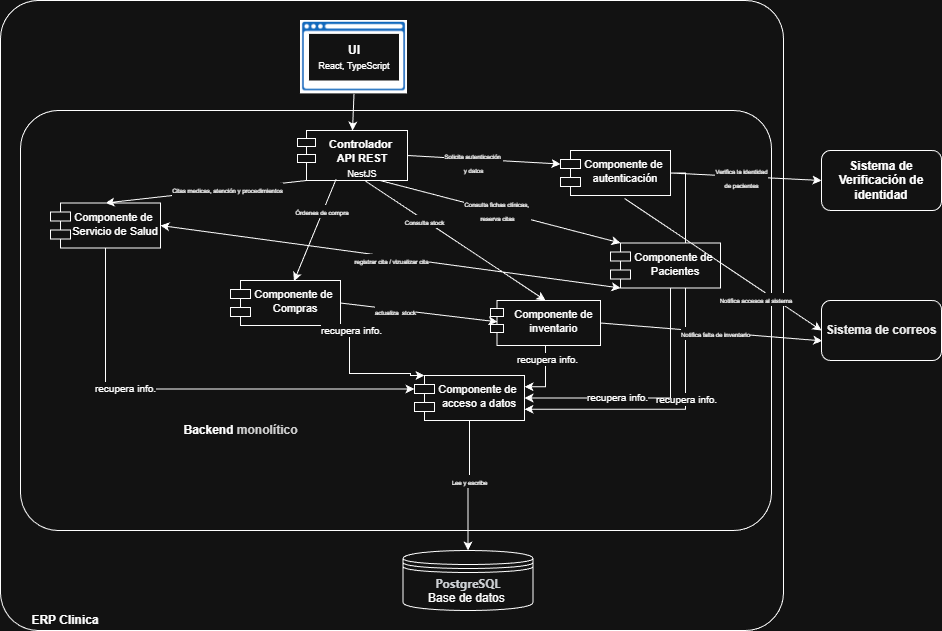

The diagram above was exported from draw.io. Its source (the exported page's mxGraphModel, read from the mxfile embedded in the PNG):
<mxGraphModel dx="4304" dy="1471" grid="1" gridSize="10" guides="1" tooltips="1" connect="1" arrows="1" fold="1" page="1" pageScale="1" pageWidth="827" pageHeight="1169" math="0" shadow="0">
  <root>
    <mxCell id="0" />
    <mxCell id="1" parent="0" />
    <mxCell id="toVahYDl8LMpEl_vRa5b-5" parent="1" style="rounded=1;whiteSpace=wrap;html=1;arcSize=6;" value="" vertex="1">
      <mxGeometry height="630" width="783" x="-960" y="70" as="geometry" />
    </mxCell>
    <mxCell id="toVahYDl8LMpEl_vRa5b-4" parent="1" style="rounded=1;whiteSpace=wrap;html=1;arcSize=9;" value="" vertex="1">
      <mxGeometry height="420" width="751" x="-940" y="180" as="geometry" />
    </mxCell>
    <mxCell id="uM0rvPJFFmNhcBsgB457-8" edge="1" parent="1" source="EdOne-uPM5lT642fx_sj-2" style="edgeStyle=orthogonalEdgeStyle;rounded=0;orthogonalLoop=1;jettySize=auto;html=1;entryX=1;entryY=0.75;entryDx=0;entryDy=0;" target="tPZgiCf_Gr1wCqUBw9Y0-1">
      <mxGeometry relative="1" as="geometry">
        <Array as="points">
          <mxPoint x="-275" y="479" />
        </Array>
      </mxGeometry>
    </mxCell>
    <mxCell id="maEzsbVghmQbeffNJ0mc-4" connectable="0" parent="uM0rvPJFFmNhcBsgB457-8" style="edgeLabel;html=1;align=center;verticalAlign=middle;resizable=0;points=[];" value="&lt;span style=&quot;font-size: 10px;&quot;&gt;recupera info.&lt;/span&gt;" vertex="1">
      <mxGeometry relative="1" x="0.0245" y="1" as="geometry">
        <mxPoint x="-1" y="30" as="offset" />
      </mxGeometry>
    </mxCell>
    <mxCell id="EdOne-uPM5lT642fx_sj-2" parent="1" style="shape=module;align=left;spacingLeft=20;align=center;verticalAlign=top;whiteSpace=wrap;html=1;jettyWidth=20;jettyHeight=9;" value="&lt;div&gt;&lt;span style=&quot;background-color: transparent; color: light-dark(rgb(0, 0, 0), rgb(255, 255, 255)); font-size: 11px;&quot;&gt;Componente de&amp;nbsp; autenticación&lt;/span&gt;&lt;/div&gt;" vertex="1">
      <mxGeometry height="45" width="110" x="-400" y="220" as="geometry" />
    </mxCell>
    <mxCell id="kl66BG2ky1yoLxsO6atX-1" parent="1" style="shape=image;verticalLabelPosition=bottom;labelBackgroundColor=default;verticalAlign=top;aspect=fixed;imageAspect=0;image=data:image/png,(base64 omitted: 31628 chars);" value="" vertex="1">
      <mxGeometry height="73.39" width="107" x="-660" y="90" as="geometry" />
    </mxCell>
    <mxCell id="kl66BG2ky1yoLxsO6atX-2" parent="1" style="rounded=0;whiteSpace=wrap;html=1;shadow=0;strokeColor=none;" value="&lt;b&gt;UI&lt;/b&gt;&lt;div&gt;&lt;font style=&quot;font-size: 9px;&quot;&gt;React, TypeScript&lt;/font&gt;&lt;/div&gt;" vertex="1">
      <mxGeometry height="46.61" width="90" x="-651.5" y="103.39" as="geometry" />
    </mxCell>
    <mxCell id="JL9_V6RC8TknS4yXy3P7-6" parent="1" style="shape=datastore;whiteSpace=wrap;html=1;" value="&lt;div&gt;&lt;b style=&quot;color: rgb(31, 35, 40); font-family: -apple-system, &amp;quot;system-ui&amp;quot;, &amp;quot;Segoe UI&amp;quot;, &amp;quot;Noto Sans&amp;quot;, Helvetica, Arial, sans-serif, &amp;quot;Apple Color Emoji&amp;quot;, &amp;quot;Segoe UI Emoji&amp;quot;; text-align: start; background-color: rgb(255, 255, 255);&quot;&gt;PostgreSQL&lt;/b&gt;&lt;/div&gt;Base de datos&amp;nbsp;" vertex="1">
      <mxGeometry height="60" width="130" x="-557.5" y="620" as="geometry" />
    </mxCell>
    <mxCell id="toVahYDl8LMpEl_vRa5b-1" parent="1" style="rounded=1;whiteSpace=wrap;html=1;" value="&lt;font&gt;&lt;b&gt;Sistema de Verificación de identidad&lt;/b&gt;&lt;/font&gt;" vertex="1">
      <mxGeometry height="60" width="120" x="-139" y="220" as="geometry" />
    </mxCell>
    <mxCell id="toVahYDl8LMpEl_vRa5b-2" parent="1" style="text;html=1;whiteSpace=wrap;strokeColor=none;fillColor=none;align=center;verticalAlign=middle;rounded=0;" value="&lt;b&gt;ERP Clinica&lt;/b&gt;" vertex="1">
      <mxGeometry height="20" width="90" x="-940" y="680" as="geometry" />
    </mxCell>
    <mxCell id="toVahYDl8LMpEl_vRa5b-6" parent="1" style="text;html=1;whiteSpace=wrap;strokeColor=none;fillColor=none;align=center;verticalAlign=middle;rounded=0;" value="&lt;b&gt;Backend&amp;nbsp;&lt;span style=&quot;color: rgb(31, 31, 31); font-family: &amp;quot;Google Sans&amp;quot;, Arial, sans-serif; text-align: start; background-color: rgb(255, 255, 255);&quot;&gt;&lt;font style=&quot;&quot;&gt;monolítico&lt;/font&gt;&lt;/span&gt;&lt;/b&gt;" vertex="1">
      <mxGeometry height="20" width="119" x="-779" y="490" as="geometry" />
    </mxCell>
    <mxCell id="toVahYDl8LMpEl_vRa5b-8" parent="1" style="rounded=1;whiteSpace=wrap;html=1;" value="&lt;span style=&quot;color: rgb(0, 0, 0); font-family: Helvetica; font-style: normal; font-variant-ligatures: normal; font-variant-caps: normal; letter-spacing: normal; orphans: 2; text-align: center; text-indent: 0px; text-transform: none; widows: 2; word-spacing: 0px; -webkit-text-stroke-width: 0px; white-space: normal; text-decoration-thickness: initial; text-decoration-style: initial; text-decoration-color: initial; float: none; background-color: rgb(255, 255, 255); display: inline !important;&quot;&gt;&lt;font style=&quot;&quot;&gt;&lt;b style=&quot;&quot;&gt;Sistema de correos&lt;/b&gt;&lt;/font&gt;&lt;/span&gt;" vertex="1">
      <mxGeometry height="60" width="120" x="-139" y="370" as="geometry" />
    </mxCell>
    <mxCell id="toVahYDl8LMpEl_vRa5b-9" parent="1" style="shape=module;align=left;spacingLeft=20;align=center;verticalAlign=top;whiteSpace=wrap;html=1;jettyWidth=18;jettyHeight=8;" value="&lt;div&gt;&lt;span style=&quot;background-color: transparent; color: light-dark(rgb(0, 0, 0), rgb(255, 255, 255)); font-size: 11px;&quot;&gt;&lt;b&gt;Controlador&amp;nbsp;&lt;/b&gt;&lt;/span&gt;&lt;/div&gt;&lt;div&gt;&lt;span style=&quot;font-size: 11px; background-color: transparent; color: light-dark(rgb(0, 0, 0), rgb(255, 255, 255));&quot;&gt;&lt;b&gt;API REST&lt;/b&gt;&lt;/span&gt;&lt;/div&gt;&lt;div&gt;&lt;font style=&quot;font-size: 9px;&quot;&gt;NestJS&lt;/font&gt;&lt;span style=&quot;font-size: 11px; background-color: transparent; color: light-dark(rgb(0, 0, 0), rgb(255, 255, 255));&quot;&gt;&lt;b&gt;&lt;/b&gt;&lt;/span&gt;&lt;/div&gt;&lt;div&gt;&lt;span style=&quot;font-size: 11px; background-color: transparent; color: light-dark(rgb(0, 0, 0), rgb(255, 255, 255));&quot;&gt;&lt;b&gt;&lt;br&gt;&lt;/b&gt;&lt;/span&gt;&lt;/div&gt;" vertex="1">
      <mxGeometry height="50" width="110" x="-663" y="200" as="geometry" />
    </mxCell>
    <mxCell id="toVahYDl8LMpEl_vRa5b-11" edge="1" parent="1" source="kl66BG2ky1yoLxsO6atX-1" style="endArrow=classic;html=1;rounded=0;exitX=0.5;exitY=1;exitDx=0;exitDy=0;entryX=0.5;entryY=0;entryDx=0;entryDy=0;" target="toVahYDl8LMpEl_vRa5b-9" value="">
      <mxGeometry height="50" relative="1" width="50" as="geometry">
        <mxPoint x="-510" y="340" as="sourcePoint" />
        <mxPoint x="-460" y="290" as="targetPoint" />
      </mxGeometry>
    </mxCell>
    <mxCell id="ypKUF3wt5_1_myU83WtI-2" parent="1" style="shape=module;align=left;spacingLeft=20;align=center;verticalAlign=top;whiteSpace=wrap;html=1;jettyWidth=20;jettyHeight=9;" value="&lt;div&gt;&lt;span style=&quot;background-color: transparent; color: light-dark(rgb(0, 0, 0), rgb(255, 255, 255)); font-size: 11px;&quot;&gt;Componente de&amp;nbsp; Servicio de Salud&lt;/span&gt;&lt;/div&gt;" vertex="1">
      <mxGeometry height="45" width="110" x="-910" y="272.5" as="geometry" />
    </mxCell>
    <mxCell id="ypKUF3wt5_1_myU83WtI-3" parent="1" style="shape=module;align=left;spacingLeft=20;align=center;verticalAlign=top;whiteSpace=wrap;html=1;jettyWidth=20;jettyHeight=9;" value="&lt;div&gt;&lt;span style=&quot;background-color: transparent; color: light-dark(rgb(0, 0, 0), rgb(255, 255, 255)); font-size: 11px;&quot;&gt;Componente de&amp;nbsp; Compras&lt;/span&gt;&lt;/div&gt;" vertex="1">
      <mxGeometry height="45" width="110" x="-730" y="350" as="geometry" />
    </mxCell>
    <mxCell id="uM0rvPJFFmNhcBsgB457-6" edge="1" parent="1" source="ypKUF3wt5_1_myU83WtI-5" style="edgeStyle=orthogonalEdgeStyle;rounded=0;orthogonalLoop=1;jettySize=auto;html=1;entryX=1;entryY=0.25;entryDx=0;entryDy=0;" target="tPZgiCf_Gr1wCqUBw9Y0-1">
      <mxGeometry relative="1" as="geometry" />
    </mxCell>
    <mxCell id="maEzsbVghmQbeffNJ0mc-2" connectable="0" parent="uM0rvPJFFmNhcBsgB457-6" style="edgeLabel;html=1;align=center;verticalAlign=middle;resizable=0;points=[];" value="&lt;span style=&quot;font-size: 10px;&quot;&gt;recupera info.&lt;/span&gt;" vertex="1">
      <mxGeometry relative="1" x="-0.5927" y="1" as="geometry">
        <mxPoint as="offset" />
      </mxGeometry>
    </mxCell>
    <mxCell id="ypKUF3wt5_1_myU83WtI-5" parent="1" style="shape=module;align=left;spacingLeft=20;align=center;verticalAlign=top;whiteSpace=wrap;html=1;jettyWidth=13;jettyHeight=8;" value="&lt;div&gt;&lt;span style=&quot;background-color: transparent; color: light-dark(rgb(0, 0, 0), rgb(255, 255, 255)); font-size: 11px;&quot;&gt;Componente de&amp;nbsp; inventario&amp;nbsp;&lt;/span&gt;&lt;/div&gt;" vertex="1">
      <mxGeometry height="45" width="110" x="-470" y="370" as="geometry" />
    </mxCell>
    <mxCell id="uM0rvPJFFmNhcBsgB457-7" edge="1" parent="1" source="ypKUF3wt5_1_myU83WtI-6" style="edgeStyle=orthogonalEdgeStyle;rounded=0;orthogonalLoop=1;jettySize=auto;html=1;entryX=1;entryY=0.5;entryDx=0;entryDy=0;" target="tPZgiCf_Gr1wCqUBw9Y0-1">
      <mxGeometry relative="1" as="geometry">
        <Array as="points">
          <mxPoint x="-290" y="467" />
        </Array>
      </mxGeometry>
    </mxCell>
    <mxCell id="maEzsbVghmQbeffNJ0mc-3" connectable="0" parent="uM0rvPJFFmNhcBsgB457-7" style="edgeLabel;html=1;align=center;verticalAlign=middle;resizable=0;points=[];" value="&lt;span style=&quot;font-size: 10px;&quot;&gt;recupera info.&lt;/span&gt;" vertex="1">
      <mxGeometry relative="1" x="0.2795" y="-1" as="geometry">
        <mxPoint as="offset" />
      </mxGeometry>
    </mxCell>
    <mxCell id="ypKUF3wt5_1_myU83WtI-6" parent="1" style="shape=module;align=left;spacingLeft=20;align=center;verticalAlign=top;whiteSpace=wrap;html=1;jettyWidth=20;jettyHeight=9;" value="&lt;div&gt;&lt;span style=&quot;background-color: transparent; color: light-dark(rgb(0, 0, 0), rgb(255, 255, 255)); font-size: 11px;&quot;&gt;Componente de&amp;nbsp; Pacientes&lt;/span&gt;&lt;/div&gt;" vertex="1">
      <mxGeometry height="45" width="110" x="-350" y="312.5" as="geometry" />
    </mxCell>
    <mxCell id="sfMZ6riAyXzDdUbRXfPn-1" edge="1" parent="1" source="toVahYDl8LMpEl_vRa5b-9" style="endArrow=classic;html=1;rounded=0;exitX=1;exitY=0.5;exitDx=0;exitDy=0;entryX=0;entryY=0;entryDx=0;entryDy=13.5;entryPerimeter=0;" target="EdOne-uPM5lT642fx_sj-2" value="">
      <mxGeometry height="50" relative="1" width="50" as="geometry">
        <mxPoint x="-510" y="370" as="sourcePoint" />
        <mxPoint x="-360" y="245" as="targetPoint" />
      </mxGeometry>
    </mxCell>
    <mxCell id="sfMZ6riAyXzDdUbRXfPn-2" connectable="0" parent="sfMZ6riAyXzDdUbRXfPn-1" style="edgeLabel;html=1;align=center;verticalAlign=middle;resizable=0;points=[];" value="&lt;font style=&quot;font-size: 6px;&quot;&gt;Solicita autenticación&amp;nbsp;&lt;/font&gt;&lt;div&gt;&lt;font style=&quot;font-size: 6px;&quot;&gt;y datos&lt;/font&gt;&lt;/div&gt;" vertex="1">
      <mxGeometry relative="1" x="-0.2135" y="1" as="geometry">
        <mxPoint x="6" y="4" as="offset" />
      </mxGeometry>
    </mxCell>
    <mxCell id="sfMZ6riAyXzDdUbRXfPn-3" edge="1" parent="1" source="toVahYDl8LMpEl_vRa5b-9" style="endArrow=classic;html=1;rounded=0;entryX=0.5;entryY=0;entryDx=0;entryDy=0;exitX=0.615;exitY=1.007;exitDx=0;exitDy=0;exitPerimeter=0;" target="ypKUF3wt5_1_myU83WtI-5" value="&lt;span style=&quot;font-size: 6px;&quot;&gt;Consulta stock&lt;/span&gt;">
      <mxGeometry height="50" relative="1" width="50" x="-0.3336" y="-1" as="geometry">
        <mxPoint as="offset" />
        <mxPoint x="-512" y="263" as="sourcePoint" />
        <mxPoint x="-430" y="340" as="targetPoint" />
      </mxGeometry>
    </mxCell>
    <mxCell id="EnhWGxiDmJxyQMWpidft-1" edge="1" parent="1" source="toVahYDl8LMpEl_vRa5b-9" style="endArrow=classic;html=1;rounded=0;exitX=0.75;exitY=1;exitDx=0;exitDy=0;entryX=0;entryY=0;entryDx=10;entryDy=0;entryPerimeter=0;" target="ypKUF3wt5_1_myU83WtI-6" value="">
      <mxGeometry height="50" relative="1" width="50" as="geometry">
        <mxPoint x="-480" y="390" as="sourcePoint" />
        <mxPoint x="-430" y="340" as="targetPoint" />
      </mxGeometry>
    </mxCell>
    <mxCell id="g5lTcMEpZtVRTNnJ53sg-1" connectable="0" parent="EnhWGxiDmJxyQMWpidft-1" style="edgeLabel;html=1;align=center;verticalAlign=middle;resizable=0;points=[];" value="&lt;font style=&quot;font-size: 6px;&quot;&gt;Consulta fichas clínicas,&amp;nbsp;&lt;/font&gt;&lt;div&gt;&lt;font style=&quot;font-size: 6px;&quot;&gt;reserva citas&lt;/font&gt;&lt;/div&gt;" vertex="1">
      <mxGeometry relative="1" x="-0.0226" y="1" as="geometry">
        <mxPoint as="offset" />
      </mxGeometry>
    </mxCell>
    <mxCell id="EnhWGxiDmJxyQMWpidft-2" edge="1" parent="1" source="EdOne-uPM5lT642fx_sj-2" style="endArrow=classic;html=1;rounded=0;exitX=1;exitY=0.5;exitDx=0;exitDy=0;entryX=0;entryY=0.5;entryDx=0;entryDy=0;" target="toVahYDl8LMpEl_vRa5b-1" value="">
      <mxGeometry height="50" relative="1" width="50" as="geometry">
        <mxPoint x="-420" y="226" as="sourcePoint" />
        <mxPoint x="-240" y="220" as="targetPoint" />
      </mxGeometry>
    </mxCell>
    <mxCell id="oQPznc90_tjTHKzQ9YuP-1" connectable="0" parent="EnhWGxiDmJxyQMWpidft-2" style="edgeLabel;html=1;align=center;verticalAlign=middle;resizable=0;points=[];" value="&lt;font style=&quot;font-size: 6px;&quot;&gt;Verifica la identidad&lt;/font&gt;&lt;div&gt;&lt;font style=&quot;font-size: 6px;&quot;&gt;de pacientes&lt;/font&gt;&lt;/div&gt;" vertex="1">
      <mxGeometry relative="1" x="0.1009" y="-3" as="geometry">
        <mxPoint x="-12" y="-3" as="offset" />
      </mxGeometry>
    </mxCell>
    <mxCell id="MdzRrNsSdigD4C39Hln2-2" edge="1" parent="1" source="EdOne-uPM5lT642fx_sj-2" style="endArrow=classic;html=1;rounded=0;entryX=0;entryY=0.5;entryDx=0;entryDy=0;exitX=0.582;exitY=1.066;exitDx=0;exitDy=0;exitPerimeter=0;" target="toVahYDl8LMpEl_vRa5b-8" value="">
      <mxGeometry height="50" relative="1" width="50" as="geometry">
        <mxPoint x="-420" y="330" as="sourcePoint" />
        <mxPoint x="-370" y="280" as="targetPoint" />
      </mxGeometry>
    </mxCell>
    <mxCell id="S7eLEEdZ_k_gUYZGmKIW-2" connectable="0" parent="MdzRrNsSdigD4C39Hln2-2" style="edgeLabel;html=1;align=center;verticalAlign=middle;resizable=0;points=[];" value="&lt;font style=&quot;font-size: 6px;&quot;&gt;Notifica accesos al sistema&lt;/font&gt;&amp;nbsp;" vertex="1">
      <mxGeometry relative="1" x="0.3705" as="geometry">
        <mxPoint x="-2" y="10" as="offset" />
      </mxGeometry>
    </mxCell>
    <mxCell id="MdzRrNsSdigD4C39Hln2-3" edge="1" parent="1" source="ypKUF3wt5_1_myU83WtI-5" style="endArrow=classic;html=1;rounded=0;entryX=0.006;entryY=0.673;entryDx=0;entryDy=0;exitX=1;exitY=0.5;exitDx=0;exitDy=0;entryPerimeter=0;" target="toVahYDl8LMpEl_vRa5b-8" value="">
      <mxGeometry height="50" relative="1" width="50" as="geometry">
        <mxPoint x="-170" y="370" as="sourcePoint" />
        <mxPoint x="-54" y="497" as="targetPoint" />
      </mxGeometry>
    </mxCell>
    <mxCell id="S7eLEEdZ_k_gUYZGmKIW-1" connectable="0" parent="MdzRrNsSdigD4C39Hln2-3" style="edgeLabel;html=1;align=center;verticalAlign=middle;resizable=0;points=[];" value="&lt;span style=&quot;font-size: 6px;&quot;&gt;Notifica falta de inventario&lt;/span&gt;" vertex="1">
      <mxGeometry relative="1" x="0.0361" y="-1" as="geometry">
        <mxPoint as="offset" />
      </mxGeometry>
    </mxCell>
    <mxCell id="tPZgiCf_Gr1wCqUBw9Y0-3" edge="1" parent="1" source="tPZgiCf_Gr1wCqUBw9Y0-1" style="edgeStyle=orthogonalEdgeStyle;rounded=0;orthogonalLoop=1;jettySize=auto;html=1;entryX=0.5;entryY=0;entryDx=0;entryDy=0;" target="JL9_V6RC8TknS4yXy3P7-6">
      <mxGeometry relative="1" as="geometry" />
    </mxCell>
    <mxCell id="tPZgiCf_Gr1wCqUBw9Y0-4" connectable="0" parent="tPZgiCf_Gr1wCqUBw9Y0-3" style="edgeLabel;html=1;align=center;verticalAlign=middle;resizable=0;points=[];" value="&lt;font style=&quot;font-size: 6px;&quot;&gt;Lee y escribe&lt;/font&gt;" vertex="1">
      <mxGeometry relative="1" x="-0.0842" y="-1" as="geometry">
        <mxPoint as="offset" />
      </mxGeometry>
    </mxCell>
    <mxCell id="tPZgiCf_Gr1wCqUBw9Y0-1" parent="1" style="shape=module;align=left;spacingLeft=20;align=center;verticalAlign=top;whiteSpace=wrap;html=1;jettyWidth=20;jettyHeight=9;" value="&lt;span style=&quot;font-size: 11px;&quot;&gt;Componente de&amp;nbsp; acceso a datos&lt;/span&gt;" vertex="1">
      <mxGeometry height="45" width="110" x="-546" y="445" as="geometry" />
    </mxCell>
    <mxCell id="tPZgiCf_Gr1wCqUBw9Y0-2" edge="1" parent="1" source="ypKUF3wt5_1_myU83WtI-6" style="edgeStyle=orthogonalEdgeStyle;rounded=0;orthogonalLoop=1;jettySize=auto;html=1;exitX=0.5;exitY=1;exitDx=0;exitDy=0;" target="ypKUF3wt5_1_myU83WtI-6">
      <mxGeometry relative="1" as="geometry" />
    </mxCell>
    <mxCell id="g5lTcMEpZtVRTNnJ53sg-4" edge="1" parent="1" source="ypKUF3wt5_1_myU83WtI-3" style="endArrow=classic;html=1;rounded=0;exitX=1;exitY=0.5;exitDx=0;exitDy=0;entryX=0.064;entryY=0.475;entryDx=0;entryDy=0;entryPerimeter=0;" target="ypKUF3wt5_1_myU83WtI-5" value="">
      <mxGeometry height="50" relative="1" width="50" as="geometry">
        <mxPoint x="-450" y="310" as="sourcePoint" />
        <mxPoint x="-400" y="260" as="targetPoint" />
      </mxGeometry>
    </mxCell>
    <mxCell id="g5lTcMEpZtVRTNnJ53sg-5" connectable="0" parent="g5lTcMEpZtVRTNnJ53sg-4" style="edgeLabel;html=1;align=center;verticalAlign=middle;resizable=0;points=[];" value="&lt;font style=&quot;font-size: 6px;&quot;&gt;actualiza&amp;nbsp;&amp;nbsp;&lt;/font&gt;&lt;span style=&quot;font-size: 6px; background-color: light-dark(#ffffff, var(--ge-dark-color, #121212)); color: light-dark(rgb(0, 0, 0), rgb(255, 255, 255));&quot;&gt;stock&lt;/span&gt;" vertex="1">
      <mxGeometry relative="1" x="-0.6108" y="1" as="geometry">
        <mxPoint x="24" y="5" as="offset" />
      </mxGeometry>
    </mxCell>
    <mxCell id="H1nWABoxTGM3aBhf-uu5-1" edge="1" parent="1" source="toVahYDl8LMpEl_vRa5b-9" style="endArrow=classic;html=1;rounded=0;exitX=0;exitY=1;exitDx=9;exitDy=0;entryX=0.5;entryY=0;entryDx=0;entryDy=0;exitPerimeter=0;" target="ypKUF3wt5_1_myU83WtI-2" value="">
      <mxGeometry height="50" relative="1" width="50" as="geometry">
        <mxPoint x="-560" y="400" as="sourcePoint" />
        <mxPoint x="-510" y="350" as="targetPoint" />
      </mxGeometry>
    </mxCell>
    <mxCell id="uM0rvPJFFmNhcBsgB457-2" connectable="0" parent="H1nWABoxTGM3aBhf-uu5-1" style="edgeLabel;html=1;align=center;verticalAlign=middle;resizable=0;points=[];" value="&lt;font style=&quot;font-size: 6px;&quot;&gt;Citas medicas, atención y procedimientos&lt;/font&gt;" vertex="1">
      <mxGeometry relative="1" x="-0.2084" as="geometry">
        <mxPoint as="offset" />
      </mxGeometry>
    </mxCell>
    <mxCell id="H1nWABoxTGM3aBhf-uu5-2" edge="1" parent="1" source="toVahYDl8LMpEl_vRa5b-9" style="endArrow=classic;html=1;rounded=0;exitX=0.351;exitY=0.975;exitDx=0;exitDy=0;exitPerimeter=0;entryX=0.577;entryY=0.014;entryDx=0;entryDy=0;entryPerimeter=0;" target="ypKUF3wt5_1_myU83WtI-3" value="">
      <mxGeometry height="50" relative="1" width="50" as="geometry">
        <mxPoint x="-395" y="270" as="sourcePoint" />
        <mxPoint x="-620" y="378" as="targetPoint" />
      </mxGeometry>
    </mxCell>
    <mxCell id="H1nWABoxTGM3aBhf-uu5-7" connectable="0" parent="H1nWABoxTGM3aBhf-uu5-2" style="edgeLabel;html=1;align=center;verticalAlign=middle;resizable=0;points=[];" value="&lt;font style=&quot;font-size: 6px;&quot;&gt;Órdenes de compra&lt;/font&gt;&amp;nbsp;" vertex="1">
      <mxGeometry relative="1" x="-0.3853" as="geometry">
        <mxPoint as="offset" />
      </mxGeometry>
    </mxCell>
    <mxCell id="H1nWABoxTGM3aBhf-uu5-4" edge="1" parent="1" source="ypKUF3wt5_1_myU83WtI-2" style="endArrow=classic;startArrow=classic;html=1;rounded=0;exitX=1;exitY=0.5;exitDx=0;exitDy=0;entryX=0;entryY=1;entryDx=10;entryDy=0;entryPerimeter=0;" target="ypKUF3wt5_1_myU83WtI-6" value="">
      <mxGeometry height="50" relative="1" width="50" as="geometry">
        <mxPoint x="-520" y="390" as="sourcePoint" />
        <mxPoint x="-470" y="340" as="targetPoint" />
      </mxGeometry>
    </mxCell>
    <mxCell id="H1nWABoxTGM3aBhf-uu5-5" connectable="0" parent="H1nWABoxTGM3aBhf-uu5-4" style="edgeLabel;html=1;align=center;verticalAlign=middle;resizable=0;points=[];" value="&lt;font style=&quot;font-size: 6px;&quot;&gt;registrar cita / vizualizar cita&lt;/font&gt;" vertex="1">
      <mxGeometry relative="1" x="0.0017" y="-3" as="geometry">
        <mxPoint as="offset" />
      </mxGeometry>
    </mxCell>
    <mxCell id="uM0rvPJFFmNhcBsgB457-4" edge="1" parent="1" source="ypKUF3wt5_1_myU83WtI-2" style="edgeStyle=orthogonalEdgeStyle;rounded=0;orthogonalLoop=1;jettySize=auto;html=1;exitX=0.5;exitY=1;exitDx=0;exitDy=0;entryX=0;entryY=0;entryDx=0;entryDy=13.5;entryPerimeter=0;" target="tPZgiCf_Gr1wCqUBw9Y0-1">
      <mxGeometry relative="1" as="geometry" />
    </mxCell>
    <mxCell id="uM0rvPJFFmNhcBsgB457-9" connectable="0" parent="uM0rvPJFFmNhcBsgB457-4" style="edgeLabel;html=1;align=center;verticalAlign=middle;resizable=0;points=[];" value="&lt;div&gt;&lt;font style=&quot;font-size: 10px;&quot;&gt;recupera info.&lt;/font&gt;&lt;/div&gt;" vertex="1">
      <mxGeometry relative="1" x="-0.2898" y="1" as="geometry">
        <mxPoint as="offset" />
      </mxGeometry>
    </mxCell>
    <mxCell id="uM0rvPJFFmNhcBsgB457-5" edge="1" parent="1" source="ypKUF3wt5_1_myU83WtI-3" style="edgeStyle=orthogonalEdgeStyle;rounded=0;orthogonalLoop=1;jettySize=auto;html=1;exitX=0.5;exitY=1;exitDx=0;exitDy=0;entryX=0;entryY=0;entryDx=10;entryDy=0;entryPerimeter=0;" target="tPZgiCf_Gr1wCqUBw9Y0-1" value="&lt;span style=&quot;color: rgba(0, 0, 0, 0); font-family: monospace; font-size: 0px; text-align: start; background-color: rgb(236, 236, 236);&quot;&gt;%3CmxGraphModel%3E%3Croot%3E%3CmxCell%20id%3D%220%22%2F%3E%3CmxCell%20id%3D%221%22%20parent%3D%220%22%2F%3E%3CmxCell%20id%3D%222%22%20value%3D%22%26lt%3Bdiv%26gt%3B%26lt%3Bfont%20style%3D%26quot%3Bfont-size%3A%2010px%3B%26quot%3B%26gt%3Brecupera%20info.%26lt%3B%2Ffont%26gt%3B%26lt%3B%2Fdiv%26gt%3B%22%20style%3D%22edgeLabel%3Bhtml%3D1%3Balign%3Dcenter%3BverticalAlign%3Dmiddle%3Bresizable%3D0%3Bpoints%3D%5B%5D%3B%22%20vertex%3D%221%22%20connectable%3D%220%22%20parent%3D%221%22%3E%3CmxGeometry%20x%3D%22-714%22%20y%3D%22438.47826086956525%22%20as%3D%22geometry%22%2F%3E%3C%2FmxCell%3E%3C%2Froot%3E%3C%2FmxGraphModel%3E&lt;/span&gt;">
      <mxGeometry relative="1" as="geometry">
        <Array as="points">
          <mxPoint x="-611" y="443" />
          <mxPoint x="-550" y="443" />
          <mxPoint x="-550" y="445" />
        </Array>
      </mxGeometry>
    </mxCell>
    <mxCell id="maEzsbVghmQbeffNJ0mc-1" connectable="0" parent="uM0rvPJFFmNhcBsgB457-5" style="edgeLabel;html=1;align=center;verticalAlign=middle;resizable=0;points=[];" value="&lt;span style=&quot;font-size: 10px;&quot;&gt;recupera info.&lt;/span&gt;" vertex="1">
      <mxGeometry relative="1" x="-0.2764" y="1" as="geometry">
        <mxPoint as="offset" />
      </mxGeometry>
    </mxCell>
  </root>
</mxGraphModel>